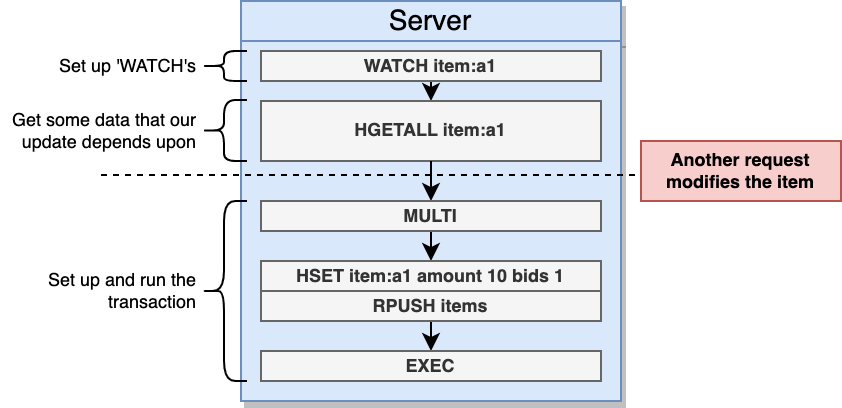

The diagram above was exported from draw.io. Its source (the exported page's mxGraphModel, read from the mxfile embedded in the PNG):
<mxGraphModel dx="574" dy="343" grid="1" gridSize="10" guides="1" tooltips="1" connect="1" arrows="1" fold="1" page="1" pageScale="1" pageWidth="1920" pageHeight="1200" background="#ffffff" math="0" shadow="0">
  <root>
    <mxCell id="vHZd1pm5WKk9kyylKpVb-0" />
    <mxCell id="vHZd1pm5WKk9kyylKpVb-1" parent="vHZd1pm5WKk9kyylKpVb-0" />
    <mxCell id="vHZd1pm5WKk9kyylKpVb-2" value="Server" style="rounded=0;whiteSpace=wrap;html=1;shadow=1;fontSize=14;align=center;fillColor=#dae8fc;strokeColor=#6c8ebf;" parent="vHZd1pm5WKk9kyylKpVb-1" vertex="1">
      <mxGeometry x="850" y="300" width="190" height="20" as="geometry" />
    </mxCell>
    <mxCell id="vHZd1pm5WKk9kyylKpVb-3" value="" style="rounded=0;whiteSpace=wrap;html=1;shadow=1;fontSize=14;align=center;fillColor=#dae8fc;strokeColor=#6c8ebf;" parent="vHZd1pm5WKk9kyylKpVb-1" vertex="1">
      <mxGeometry x="850" y="320" width="190" height="180" as="geometry" />
    </mxCell>
    <mxCell id="vHZd1pm5WKk9kyylKpVb-4" style="edgeStyle=orthogonalEdgeStyle;rounded=0;orthogonalLoop=1;jettySize=auto;html=1;exitX=0.5;exitY=1;exitDx=0;exitDy=0;entryX=0.5;entryY=0;entryDx=0;entryDy=0;fontSize=9;" parent="vHZd1pm5WKk9kyylKpVb-1" source="vHZd1pm5WKk9kyylKpVb-5" target="vHZd1pm5WKk9kyylKpVb-6" edge="1">
      <mxGeometry relative="1" as="geometry" />
    </mxCell>
    <mxCell id="vHZd1pm5WKk9kyylKpVb-5" value="WATCH item:a1" style="rounded=0;whiteSpace=wrap;html=1;fillColor=#f5f5f5;strokeColor=#666666;fontColor=#333333;fontStyle=1;fontSize=9;" parent="vHZd1pm5WKk9kyylKpVb-1" vertex="1">
      <mxGeometry x="860" y="325" width="170" height="15" as="geometry" />
    </mxCell>
    <mxCell id="vHZd1pm5WKk9kyylKpVb-6" value="HGETALL item:a1" style="rounded=0;whiteSpace=wrap;html=1;fillColor=#f5f5f5;strokeColor=#666666;fontColor=#333333;fontStyle=1;fontSize=9;" parent="vHZd1pm5WKk9kyylKpVb-1" vertex="1">
      <mxGeometry x="860" y="350" width="170" height="30" as="geometry" />
    </mxCell>
    <mxCell id="vHZd1pm5WKk9kyylKpVb-7" style="edgeStyle=orthogonalEdgeStyle;rounded=0;orthogonalLoop=1;jettySize=auto;html=1;exitX=0.5;exitY=1;exitDx=0;exitDy=0;entryX=0.5;entryY=0;entryDx=0;entryDy=0;fontSize=9;" parent="vHZd1pm5WKk9kyylKpVb-1" target="vHZd1pm5WKk9kyylKpVb-9" edge="1">
      <mxGeometry relative="1" as="geometry">
        <mxPoint x="945" y="380" as="sourcePoint" />
      </mxGeometry>
    </mxCell>
    <mxCell id="vHZd1pm5WKk9kyylKpVb-8" style="edgeStyle=orthogonalEdgeStyle;rounded=0;orthogonalLoop=1;jettySize=auto;html=1;exitX=0.5;exitY=1;exitDx=0;exitDy=0;entryX=0.5;entryY=0;entryDx=0;entryDy=0;fontSize=9;" parent="vHZd1pm5WKk9kyylKpVb-1" source="vHZd1pm5WKk9kyylKpVb-9" target="vHZd1pm5WKk9kyylKpVb-10" edge="1">
      <mxGeometry relative="1" as="geometry" />
    </mxCell>
    <mxCell id="vHZd1pm5WKk9kyylKpVb-9" value="MULTI" style="rounded=0;whiteSpace=wrap;html=1;fillColor=#f5f5f5;strokeColor=#666666;fontColor=#333333;fontStyle=1;fontSize=9;" parent="vHZd1pm5WKk9kyylKpVb-1" vertex="1">
      <mxGeometry x="860" y="400" width="170" height="15" as="geometry" />
    </mxCell>
    <mxCell id="vHZd1pm5WKk9kyylKpVb-10" value="HSET item:a1 amount 10 bids 1" style="rounded=0;whiteSpace=wrap;html=1;fillColor=#f5f5f5;strokeColor=#666666;fontColor=#333333;fontStyle=1;fontSize=9;" parent="vHZd1pm5WKk9kyylKpVb-1" vertex="1">
      <mxGeometry x="860" y="430" width="170" height="15" as="geometry" />
    </mxCell>
    <mxCell id="vHZd1pm5WKk9kyylKpVb-11" style="edgeStyle=orthogonalEdgeStyle;rounded=0;orthogonalLoop=1;jettySize=auto;html=1;exitX=0.5;exitY=1;exitDx=0;exitDy=0;entryX=0.5;entryY=0;entryDx=0;entryDy=0;fontSize=9;" parent="vHZd1pm5WKk9kyylKpVb-1" source="vHZd1pm5WKk9kyylKpVb-12" target="vHZd1pm5WKk9kyylKpVb-13" edge="1">
      <mxGeometry relative="1" as="geometry" />
    </mxCell>
    <mxCell id="vHZd1pm5WKk9kyylKpVb-12" value="RPUSH items" style="rounded=0;whiteSpace=wrap;html=1;fillColor=#f5f5f5;strokeColor=#666666;fontColor=#333333;fontStyle=1;fontSize=9;" parent="vHZd1pm5WKk9kyylKpVb-1" vertex="1">
      <mxGeometry x="860" y="445" width="170" height="15" as="geometry" />
    </mxCell>
    <mxCell id="vHZd1pm5WKk9kyylKpVb-13" value="EXEC" style="rounded=0;whiteSpace=wrap;html=1;fillColor=#f5f5f5;strokeColor=#666666;fontColor=#333333;fontStyle=1;fontSize=9;" parent="vHZd1pm5WKk9kyylKpVb-1" vertex="1">
      <mxGeometry x="860" y="475" width="170" height="15" as="geometry" />
    </mxCell>
    <mxCell id="vHZd1pm5WKk9kyylKpVb-14" value="" style="shape=curlyBracket;whiteSpace=wrap;html=1;rounded=1;fontSize=9;align=center;" parent="vHZd1pm5WKk9kyylKpVb-1" vertex="1">
      <mxGeometry x="830" y="325" width="23" height="15" as="geometry" />
    </mxCell>
    <mxCell id="vHZd1pm5WKk9kyylKpVb-15" value="Set up 'WATCH's" style="text;html=1;strokeColor=none;fillColor=none;align=right;verticalAlign=middle;whiteSpace=wrap;rounded=0;fontSize=9;" parent="vHZd1pm5WKk9kyylKpVb-1" vertex="1">
      <mxGeometry x="750" y="323" width="80" height="20" as="geometry" />
    </mxCell>
    <mxCell id="vHZd1pm5WKk9kyylKpVb-16" value="" style="shape=curlyBracket;whiteSpace=wrap;html=1;rounded=1;fontSize=9;align=center;" parent="vHZd1pm5WKk9kyylKpVb-1" vertex="1">
      <mxGeometry x="830" y="349.5" width="23" height="30.5" as="geometry" />
    </mxCell>
    <mxCell id="vHZd1pm5WKk9kyylKpVb-17" value="Get some data that our update depends upon" style="text;html=1;strokeColor=none;fillColor=none;align=right;verticalAlign=middle;whiteSpace=wrap;rounded=0;fontSize=9;" parent="vHZd1pm5WKk9kyylKpVb-1" vertex="1">
      <mxGeometry x="730" y="354.75" width="100" height="20" as="geometry" />
    </mxCell>
    <mxCell id="vHZd1pm5WKk9kyylKpVb-18" value="" style="shape=curlyBracket;whiteSpace=wrap;html=1;rounded=1;fontSize=9;align=center;" parent="vHZd1pm5WKk9kyylKpVb-1" vertex="1">
      <mxGeometry x="830" y="400" width="23" height="90" as="geometry" />
    </mxCell>
    <mxCell id="vHZd1pm5WKk9kyylKpVb-19" value="Set up and run the transaction" style="text;html=1;strokeColor=none;fillColor=none;align=right;verticalAlign=middle;whiteSpace=wrap;rounded=0;fontSize=9;" parent="vHZd1pm5WKk9kyylKpVb-1" vertex="1">
      <mxGeometry x="730" y="435" width="100" height="20" as="geometry" />
    </mxCell>
    <mxCell id="vHZd1pm5WKk9kyylKpVb-20" value="" style="endArrow=none;dashed=1;html=1;fontSize=9;" parent="vHZd1pm5WKk9kyylKpVb-1" edge="1">
      <mxGeometry width="50" height="50" relative="1" as="geometry">
        <mxPoint x="780" y="387" as="sourcePoint" />
        <mxPoint x="1050" y="387" as="targetPoint" />
      </mxGeometry>
    </mxCell>
    <mxCell id="vHZd1pm5WKk9kyylKpVb-21" value="Another request modifies the item" style="rounded=0;whiteSpace=wrap;html=1;fillColor=#f8cecc;strokeColor=#b85450;fontStyle=1;fontSize=9;" parent="vHZd1pm5WKk9kyylKpVb-1" vertex="1">
      <mxGeometry x="1050" y="370" width="100" height="30" as="geometry" />
    </mxCell>
  </root>
</mxGraphModel>